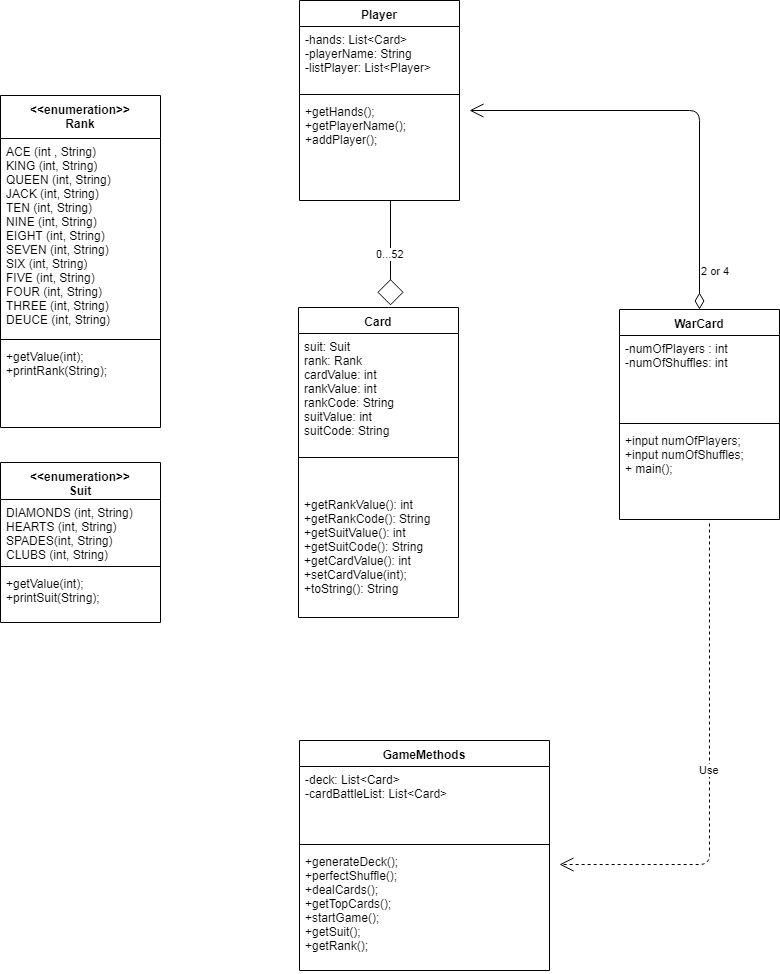

The diagram above was exported from draw.io. Its source (the exported page's mxGraphModel, read from the mxfile embedded in the PNG):
<mxGraphModel dx="1690" dy="1535" grid="1" gridSize="10" guides="0" tooltips="1" connect="1" arrows="1" fold="1" page="1" pageScale="1" pageWidth="850" pageHeight="1100" math="0" shadow="0">
  <root>
    <mxCell id="0" />
    <mxCell id="1" parent="0" />
    <mxCell id="aefR7QGDGiYFf0SADVV--1" value="WarCard" style="swimlane;fontStyle=1;align=center;verticalAlign=top;childLayout=stackLayout;horizontal=1;startSize=26;horizontalStack=0;resizeParent=1;resizeParentMax=0;resizeLast=0;collapsible=1;marginBottom=0;" parent="1" vertex="1">
      <mxGeometry x="20" y="-331" width="160" height="210" as="geometry" />
    </mxCell>
    <mxCell id="aefR7QGDGiYFf0SADVV--2" value="-numOfPlayers : int&#10;-numOfShuffles: int&#10;&#10;" style="text;strokeColor=none;fillColor=none;align=left;verticalAlign=top;spacingLeft=4;spacingRight=4;overflow=hidden;rotatable=0;points=[[0,0.5],[1,0.5]];portConstraint=eastwest;" parent="aefR7QGDGiYFf0SADVV--1" vertex="1">
      <mxGeometry y="26" width="160" height="84" as="geometry" />
    </mxCell>
    <mxCell id="aefR7QGDGiYFf0SADVV--3" value="" style="line;strokeWidth=1;fillColor=none;align=left;verticalAlign=middle;spacingTop=-1;spacingLeft=3;spacingRight=3;rotatable=0;labelPosition=right;points=[];portConstraint=eastwest;" parent="aefR7QGDGiYFf0SADVV--1" vertex="1">
      <mxGeometry y="110" width="160" height="8" as="geometry" />
    </mxCell>
    <mxCell id="aefR7QGDGiYFf0SADVV--4" value="+input numOfPlayers;&#10;+input numOfShuffles;&#10;+ main();" style="text;strokeColor=none;fillColor=none;align=left;verticalAlign=top;spacingLeft=4;spacingRight=4;overflow=hidden;rotatable=0;points=[[0,0.5],[1,0.5]];portConstraint=eastwest;" parent="aefR7QGDGiYFf0SADVV--1" vertex="1">
      <mxGeometry y="118" width="160" height="92" as="geometry" />
    </mxCell>
    <mxCell id="aefR7QGDGiYFf0SADVV--5" value="GameMethods" style="swimlane;fontStyle=1;align=center;verticalAlign=top;childLayout=stackLayout;horizontal=1;startSize=26;horizontalStack=0;resizeParent=1;resizeParentMax=0;resizeLast=0;collapsible=1;marginBottom=0;" parent="1" vertex="1">
      <mxGeometry x="-300" y="100" width="250" height="230" as="geometry" />
    </mxCell>
    <mxCell id="aefR7QGDGiYFf0SADVV--6" value="-deck: List&lt;Card&gt;&#10;-cardBattleList: List&lt;Card&gt;&#10;" style="text;strokeColor=none;fillColor=none;align=left;verticalAlign=top;spacingLeft=4;spacingRight=4;overflow=hidden;rotatable=0;points=[[0,0.5],[1,0.5]];portConstraint=eastwest;" parent="aefR7QGDGiYFf0SADVV--5" vertex="1">
      <mxGeometry y="26" width="250" height="74" as="geometry" />
    </mxCell>
    <mxCell id="aefR7QGDGiYFf0SADVV--7" value="" style="line;strokeWidth=1;fillColor=none;align=left;verticalAlign=middle;spacingTop=-1;spacingLeft=3;spacingRight=3;rotatable=0;labelPosition=right;points=[];portConstraint=eastwest;" parent="aefR7QGDGiYFf0SADVV--5" vertex="1">
      <mxGeometry y="100" width="250" height="8" as="geometry" />
    </mxCell>
    <mxCell id="aefR7QGDGiYFf0SADVV--8" value="+generateDeck();&#10;+perfectShuffle();&#10;+dealCards();&#10;+getTopCards();&#10;+startGame();&#10;+getSuit();&#10;+getRank();" style="text;strokeColor=none;fillColor=none;align=left;verticalAlign=top;spacingLeft=4;spacingRight=4;overflow=hidden;rotatable=0;points=[[0,0.5],[1,0.5]];portConstraint=eastwest;" parent="aefR7QGDGiYFf0SADVV--5" vertex="1">
      <mxGeometry y="108" width="250" height="122" as="geometry" />
    </mxCell>
    <mxCell id="aefR7QGDGiYFf0SADVV--9" value="Card" style="swimlane;fontStyle=1;align=center;verticalAlign=top;childLayout=stackLayout;horizontal=1;startSize=26;horizontalStack=0;resizeParent=1;resizeParentMax=0;resizeLast=0;collapsible=1;marginBottom=0;" parent="1" vertex="1">
      <mxGeometry x="-301" y="-333" width="160" height="310" as="geometry" />
    </mxCell>
    <mxCell id="aefR7QGDGiYFf0SADVV--10" value="suit: Suit&#10;rank: Rank&#10;cardValue: int&#10;rankValue: int&#10;rankCode: String&#10;suitValue: int&#10;suitCode: String&#10;" style="text;strokeColor=none;fillColor=none;align=left;verticalAlign=top;spacingLeft=4;spacingRight=4;overflow=hidden;rotatable=0;points=[[0,0.5],[1,0.5]];portConstraint=eastwest;" parent="aefR7QGDGiYFf0SADVV--9" vertex="1">
      <mxGeometry y="26" width="160" height="104" as="geometry" />
    </mxCell>
    <mxCell id="aefR7QGDGiYFf0SADVV--11" value="" style="line;strokeWidth=1;fillColor=none;align=left;verticalAlign=middle;spacingTop=-1;spacingLeft=3;spacingRight=3;rotatable=0;labelPosition=right;points=[];portConstraint=eastwest;" parent="aefR7QGDGiYFf0SADVV--9" vertex="1">
      <mxGeometry y="130" width="160" height="40" as="geometry" />
    </mxCell>
    <mxCell id="aefR7QGDGiYFf0SADVV--12" value="&#10;+getRankValue(): int&#10;+getRankCode(): String&#10;+getSuitValue(): int&#10;+getSuitCode(): String&#10;+getCardValue(): int&#10;+setCardValue(int);&#10;+toString(): String" style="text;strokeColor=none;fillColor=none;align=left;verticalAlign=top;spacingLeft=4;spacingRight=4;overflow=hidden;rotatable=0;points=[[0,0.5],[1,0.5]];portConstraint=eastwest;" parent="aefR7QGDGiYFf0SADVV--9" vertex="1">
      <mxGeometry y="170" width="160" height="140" as="geometry" />
    </mxCell>
    <mxCell id="aefR7QGDGiYFf0SADVV--13" value="Player" style="swimlane;fontStyle=1;align=center;verticalAlign=top;childLayout=stackLayout;horizontal=1;startSize=26;horizontalStack=0;resizeParent=1;resizeParentMax=0;resizeLast=0;collapsible=1;marginBottom=0;" parent="1" vertex="1">
      <mxGeometry x="-300" y="-640" width="160" height="200" as="geometry" />
    </mxCell>
    <mxCell id="aefR7QGDGiYFf0SADVV--14" value="-hands: List&lt;Card&gt;&#10;-playerName: String&#10;-listPlayer: List&lt;Player&gt;&#10;" style="text;strokeColor=none;fillColor=none;align=left;verticalAlign=top;spacingLeft=4;spacingRight=4;overflow=hidden;rotatable=0;points=[[0,0.5],[1,0.5]];portConstraint=eastwest;" parent="aefR7QGDGiYFf0SADVV--13" vertex="1">
      <mxGeometry y="26" width="160" height="64" as="geometry" />
    </mxCell>
    <mxCell id="aefR7QGDGiYFf0SADVV--15" value="" style="line;strokeWidth=1;fillColor=none;align=left;verticalAlign=middle;spacingTop=-1;spacingLeft=3;spacingRight=3;rotatable=0;labelPosition=right;points=[];portConstraint=eastwest;" parent="aefR7QGDGiYFf0SADVV--13" vertex="1">
      <mxGeometry y="90" width="160" height="8" as="geometry" />
    </mxCell>
    <mxCell id="aefR7QGDGiYFf0SADVV--16" value="+getHands();&#10;+getPlayerName();&#10;+addPlayer();&#10;" style="text;strokeColor=none;fillColor=none;align=left;verticalAlign=top;spacingLeft=4;spacingRight=4;overflow=hidden;rotatable=0;points=[[0,0.5],[1,0.5]];portConstraint=eastwest;" parent="aefR7QGDGiYFf0SADVV--13" vertex="1">
      <mxGeometry y="98" width="160" height="102" as="geometry" />
    </mxCell>
    <mxCell id="aefR7QGDGiYFf0SADVV--59" value="0...52" style="endArrow=diamond;endFill=0;endSize=24;html=1;entryX=0.575;entryY=-0.005;entryDx=0;entryDy=0;entryPerimeter=0;exitX=0.569;exitY=1;exitDx=0;exitDy=0;exitPerimeter=0;" parent="1" source="aefR7QGDGiYFf0SADVV--16" target="aefR7QGDGiYFf0SADVV--9" edge="1">
      <mxGeometry width="160" relative="1" as="geometry">
        <mxPoint x="-210" y="-430" as="sourcePoint" />
        <mxPoint x="-190" y="-340" as="targetPoint" />
      </mxGeometry>
    </mxCell>
    <mxCell id="aefR7QGDGiYFf0SADVV--60" value="&lt;&lt;enumeration&gt;&gt;&#10;Rank&#10;" style="swimlane;fontStyle=1;align=center;verticalAlign=top;childLayout=stackLayout;horizontal=1;startSize=43;horizontalStack=0;resizeParent=1;resizeParentMax=0;resizeLast=0;collapsible=1;marginBottom=0;" parent="1" vertex="1">
      <mxGeometry x="-599" y="-545" width="160" height="332" as="geometry" />
    </mxCell>
    <mxCell id="aefR7QGDGiYFf0SADVV--61" value="ACE (int , String)&#10;KING (int, String)&#10;QUEEN (int, String)&#10;JACK (int, String)&#10;TEN (int, String)&#10;NINE (int, String)&#10;EIGHT (int, String)&#10;SEVEN (int, String)&#10;SIX (int, String)&#10;FIVE (int, String)&#10;FOUR (int, String)&#10;THREE (int, String)&#10;DEUCE (int, String)&#10;" style="text;strokeColor=none;fillColor=none;align=left;verticalAlign=top;spacingLeft=4;spacingRight=4;overflow=hidden;rotatable=0;points=[[0,0.5],[1,0.5]];portConstraint=eastwest;" parent="aefR7QGDGiYFf0SADVV--60" vertex="1">
      <mxGeometry y="43" width="160" height="197" as="geometry" />
    </mxCell>
    <mxCell id="aefR7QGDGiYFf0SADVV--62" value="" style="line;strokeWidth=1;fillColor=none;align=left;verticalAlign=middle;spacingTop=-1;spacingLeft=3;spacingRight=3;rotatable=0;labelPosition=right;points=[];portConstraint=eastwest;" parent="aefR7QGDGiYFf0SADVV--60" vertex="1">
      <mxGeometry y="240" width="160" height="8" as="geometry" />
    </mxCell>
    <mxCell id="aefR7QGDGiYFf0SADVV--63" value="+getValue(int);&#10;+printRank(String);&#10;" style="text;strokeColor=none;fillColor=none;align=left;verticalAlign=top;spacingLeft=4;spacingRight=4;overflow=hidden;rotatable=0;points=[[0,0.5],[1,0.5]];portConstraint=eastwest;" parent="aefR7QGDGiYFf0SADVV--60" vertex="1">
      <mxGeometry y="248" width="160" height="84" as="geometry" />
    </mxCell>
    <mxCell id="aefR7QGDGiYFf0SADVV--64" value="&lt;&lt;enumeration&gt;&gt;&#10;Suit&#10;" style="swimlane;fontStyle=1;align=center;verticalAlign=top;childLayout=stackLayout;horizontal=1;startSize=37;horizontalStack=0;resizeParent=1;resizeParentMax=0;resizeLast=0;collapsible=1;marginBottom=0;" parent="1" vertex="1">
      <mxGeometry x="-599" y="-178" width="160" height="160" as="geometry" />
    </mxCell>
    <mxCell id="aefR7QGDGiYFf0SADVV--65" value="DIAMONDS (int, String)&#10;HEARTS (int, String)&#10;SPADES(int, String)&#10;CLUBS (int, String)&#10;" style="text;strokeColor=none;fillColor=none;align=left;verticalAlign=top;spacingLeft=4;spacingRight=4;overflow=hidden;rotatable=0;points=[[0,0.5],[1,0.5]];portConstraint=eastwest;" parent="aefR7QGDGiYFf0SADVV--64" vertex="1">
      <mxGeometry y="37" width="160" height="63" as="geometry" />
    </mxCell>
    <mxCell id="aefR7QGDGiYFf0SADVV--66" value="" style="line;strokeWidth=1;fillColor=none;align=left;verticalAlign=middle;spacingTop=-1;spacingLeft=3;spacingRight=3;rotatable=0;labelPosition=right;points=[];portConstraint=eastwest;" parent="aefR7QGDGiYFf0SADVV--64" vertex="1">
      <mxGeometry y="100" width="160" height="8" as="geometry" />
    </mxCell>
    <mxCell id="aefR7QGDGiYFf0SADVV--67" value="+getValue(int);&#10;+printSuit(String);&#10;" style="text;strokeColor=none;fillColor=none;align=left;verticalAlign=top;spacingLeft=4;spacingRight=4;overflow=hidden;rotatable=0;points=[[0,0.5],[1,0.5]];portConstraint=eastwest;" parent="aefR7QGDGiYFf0SADVV--64" vertex="1">
      <mxGeometry y="108" width="160" height="52" as="geometry" />
    </mxCell>
    <mxCell id="aefR7QGDGiYFf0SADVV--68" value="2 or 4" style="endArrow=open;html=1;endSize=12;startArrow=diamondThin;startSize=14;startFill=0;edgeStyle=orthogonalEdgeStyle;align=left;verticalAlign=bottom;entryX=0.5;entryY=0;entryDx=0;entryDy=0;exitX=0.5;exitY=0;exitDx=0;exitDy=0;" parent="1" source="aefR7QGDGiYFf0SADVV--1" edge="1">
      <mxGeometry x="-0.8601" relative="1" as="geometry">
        <mxPoint x="30" y="-530" as="sourcePoint" />
        <mxPoint x="-130" y="-530" as="targetPoint" />
        <Array as="points">
          <mxPoint x="100" y="-530" />
        </Array>
        <mxPoint as="offset" />
      </mxGeometry>
    </mxCell>
    <mxCell id="aefR7QGDGiYFf0SADVV--69" value="Use" style="endArrow=open;endSize=12;dashed=1;html=1;exitX=0.563;exitY=1.043;exitDx=0;exitDy=0;exitPerimeter=0;" parent="1" source="aefR7QGDGiYFf0SADVV--4" edge="1">
      <mxGeometry width="160" relative="1" as="geometry">
        <mxPoint x="90" y="-110" as="sourcePoint" />
        <mxPoint x="-40" y="224" as="targetPoint" />
        <Array as="points">
          <mxPoint x="110" y="224" />
        </Array>
      </mxGeometry>
    </mxCell>
  </root>
</mxGraphModel>